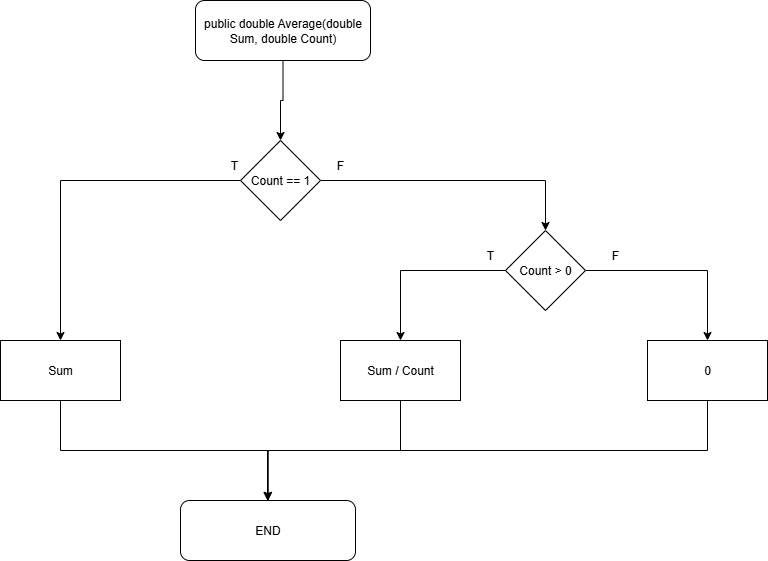

The diagram above was exported from draw.io. Its source (the exported page's mxGraphModel, read from the mxfile embedded in the PNG):
<mxGraphModel dx="1042" dy="527" grid="1" gridSize="10" guides="1" tooltips="1" connect="1" arrows="1" fold="1" page="1" pageScale="1" pageWidth="827" pageHeight="1169" math="0" shadow="0">
  <root>
    <mxCell id="-CiRkHg23HFVke4Ft6rz-0" />
    <mxCell id="-CiRkHg23HFVke4Ft6rz-1" parent="-CiRkHg23HFVke4Ft6rz-0" />
    <mxCell id="-CiRkHg23HFVke4Ft6rz-2" value="T" style="text;html=1;align=center;verticalAlign=middle;whiteSpace=wrap;rounded=0;" parent="-CiRkHg23HFVke4Ft6rz-1" vertex="1">
      <mxGeometry x="384" y="290" width="60" height="30" as="geometry" />
    </mxCell>
    <mxCell id="827CDw89K021L2zIHcQE-2" value="" style="edgeStyle=orthogonalEdgeStyle;rounded=0;orthogonalLoop=1;jettySize=auto;html=1;" parent="-CiRkHg23HFVke4Ft6rz-1" source="-CiRkHg23HFVke4Ft6rz-4" target="-CiRkHg23HFVke4Ft6rz-9" edge="1">
      <mxGeometry relative="1" as="geometry" />
    </mxCell>
    <mxCell id="-CiRkHg23HFVke4Ft6rz-4" value="public double Average(double Sum, double Count)" style="rounded=1;whiteSpace=wrap;html=1;" parent="-CiRkHg23HFVke4Ft6rz-1" vertex="1">
      <mxGeometry x="375" y="140" width="175" height="60" as="geometry" />
    </mxCell>
    <mxCell id="-CiRkHg23HFVke4Ft6rz-7" style="edgeStyle=orthogonalEdgeStyle;rounded=0;orthogonalLoop=1;jettySize=auto;html=1;entryX=0.5;entryY=0;entryDx=0;entryDy=0;" parent="-CiRkHg23HFVke4Ft6rz-1" source="-CiRkHg23HFVke4Ft6rz-9" edge="1">
      <mxGeometry relative="1" as="geometry">
        <mxPoint x="725" y="370" as="targetPoint" />
      </mxGeometry>
    </mxCell>
    <mxCell id="-CiRkHg23HFVke4Ft6rz-8" style="edgeStyle=orthogonalEdgeStyle;rounded=0;orthogonalLoop=1;jettySize=auto;html=1;entryX=0.5;entryY=0;entryDx=0;entryDy=0;" parent="-CiRkHg23HFVke4Ft6rz-1" source="-CiRkHg23HFVke4Ft6rz-9" target="-CiRkHg23HFVke4Ft6rz-11" edge="1">
      <mxGeometry relative="1" as="geometry" />
    </mxCell>
    <mxCell id="-CiRkHg23HFVke4Ft6rz-9" value="Count == 1" style="rhombus;whiteSpace=wrap;html=1;" parent="-CiRkHg23HFVke4Ft6rz-1" vertex="1">
      <mxGeometry x="420" y="280" width="80" height="80" as="geometry" />
    </mxCell>
    <mxCell id="827CDw89K021L2zIHcQE-8" style="edgeStyle=orthogonalEdgeStyle;rounded=0;orthogonalLoop=1;jettySize=auto;html=1;" parent="-CiRkHg23HFVke4Ft6rz-1" source="-CiRkHg23HFVke4Ft6rz-11" target="827CDw89K021L2zIHcQE-7" edge="1">
      <mxGeometry relative="1" as="geometry">
        <Array as="points">
          <mxPoint x="240" y="590" />
          <mxPoint x="447" y="590" />
        </Array>
      </mxGeometry>
    </mxCell>
    <mxCell id="-CiRkHg23HFVke4Ft6rz-11" value="Sum" style="rounded=0;whiteSpace=wrap;html=1;" parent="-CiRkHg23HFVke4Ft6rz-1" vertex="1">
      <mxGeometry x="180" y="480" width="120" height="60" as="geometry" />
    </mxCell>
    <mxCell id="827CDw89K021L2zIHcQE-10" style="edgeStyle=orthogonalEdgeStyle;rounded=0;orthogonalLoop=1;jettySize=auto;html=1;entryX=0.5;entryY=0;entryDx=0;entryDy=0;" parent="-CiRkHg23HFVke4Ft6rz-1" source="-CiRkHg23HFVke4Ft6rz-14" target="827CDw89K021L2zIHcQE-7" edge="1">
      <mxGeometry relative="1" as="geometry" />
    </mxCell>
    <mxCell id="-CiRkHg23HFVke4Ft6rz-14" value="Sum / Count" style="rounded=0;whiteSpace=wrap;html=1;" parent="-CiRkHg23HFVke4Ft6rz-1" vertex="1">
      <mxGeometry x="520" y="480" width="120" height="60" as="geometry" />
    </mxCell>
    <mxCell id="827CDw89K021L2zIHcQE-5" style="edgeStyle=orthogonalEdgeStyle;rounded=0;orthogonalLoop=1;jettySize=auto;html=1;entryX=0.5;entryY=0;entryDx=0;entryDy=0;" parent="-CiRkHg23HFVke4Ft6rz-1" source="-CiRkHg23HFVke4Ft6rz-25" target="-CiRkHg23HFVke4Ft6rz-14" edge="1">
      <mxGeometry relative="1" as="geometry" />
    </mxCell>
    <mxCell id="827CDw89K021L2zIHcQE-6" style="edgeStyle=orthogonalEdgeStyle;rounded=0;orthogonalLoop=1;jettySize=auto;html=1;entryX=0.5;entryY=0;entryDx=0;entryDy=0;" parent="-CiRkHg23HFVke4Ft6rz-1" source="-CiRkHg23HFVke4Ft6rz-25" target="-CiRkHg23HFVke4Ft6rz-27" edge="1">
      <mxGeometry relative="1" as="geometry" />
    </mxCell>
    <mxCell id="-CiRkHg23HFVke4Ft6rz-25" value="Count &amp;gt; 0" style="rhombus;whiteSpace=wrap;html=1;" parent="-CiRkHg23HFVke4Ft6rz-1" vertex="1">
      <mxGeometry x="685" y="370" width="80" height="80" as="geometry" />
    </mxCell>
    <mxCell id="827CDw89K021L2zIHcQE-11" style="edgeStyle=orthogonalEdgeStyle;rounded=0;orthogonalLoop=1;jettySize=auto;html=1;entryX=0.5;entryY=0;entryDx=0;entryDy=0;" parent="-CiRkHg23HFVke4Ft6rz-1" source="-CiRkHg23HFVke4Ft6rz-27" target="827CDw89K021L2zIHcQE-7" edge="1">
      <mxGeometry relative="1" as="geometry">
        <Array as="points">
          <mxPoint x="887" y="590" />
          <mxPoint x="447" y="590" />
        </Array>
      </mxGeometry>
    </mxCell>
    <mxCell id="-CiRkHg23HFVke4Ft6rz-27" value="0" style="rounded=0;whiteSpace=wrap;html=1;" parent="-CiRkHg23HFVke4Ft6rz-1" vertex="1">
      <mxGeometry x="827" y="480" width="120" height="60" as="geometry" />
    </mxCell>
    <mxCell id="-CiRkHg23HFVke4Ft6rz-75" value="T" style="text;html=1;align=center;verticalAlign=middle;whiteSpace=wrap;rounded=0;" parent="-CiRkHg23HFVke4Ft6rz-1" vertex="1">
      <mxGeometry x="640" y="380" width="60" height="30" as="geometry" />
    </mxCell>
    <mxCell id="827CDw89K021L2zIHcQE-3" value="F" style="text;html=1;align=center;verticalAlign=middle;whiteSpace=wrap;rounded=0;" parent="-CiRkHg23HFVke4Ft6rz-1" vertex="1">
      <mxGeometry x="490" y="290" width="60" height="30" as="geometry" />
    </mxCell>
    <mxCell id="827CDw89K021L2zIHcQE-7" value="END" style="rounded=1;whiteSpace=wrap;html=1;" parent="-CiRkHg23HFVke4Ft6rz-1" vertex="1">
      <mxGeometry x="360" y="640" width="175" height="60" as="geometry" />
    </mxCell>
    <mxCell id="827CDw89K021L2zIHcQE-12" value="F" style="text;html=1;align=center;verticalAlign=middle;whiteSpace=wrap;rounded=0;" parent="-CiRkHg23HFVke4Ft6rz-1" vertex="1">
      <mxGeometry x="765" y="380" width="60" height="30" as="geometry" />
    </mxCell>
  </root>
</mxGraphModel>